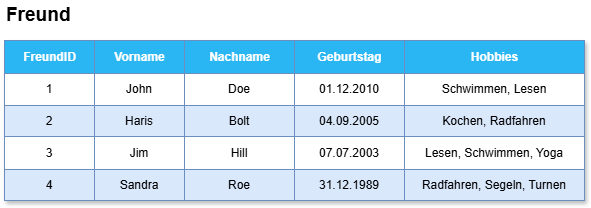

The diagram above was exported from draw.io. Its source (the exported page's mxGraphModel, read from the mxfile embedded in the PNG):
<mxGraphModel dx="609" dy="677" grid="1" gridSize="10" guides="1" tooltips="1" connect="1" arrows="1" fold="1" page="1" pageScale="1" pageWidth="850" pageHeight="1100" math="0" shadow="0">
  <root>
    <mxCell id="0" />
    <mxCell id="1" parent="0" />
    <mxCell id="2" value="Assets" style="childLayout=tableLayout;recursiveResize=0;strokeColor=#6c8ebf;fillColor=#dae8fc;shadow=1;" parent="1" vertex="1">
      <mxGeometry x="100" y="90" width="580" height="160" as="geometry" />
    </mxCell>
    <mxCell id="3" style="shape=tableRow;horizontal=0;startSize=0;swimlaneHead=0;swimlaneBody=0;top=0;left=0;bottom=0;right=0;dropTarget=0;collapsible=0;recursiveResize=0;expand=0;fontStyle=0;strokeColor=inherit;fillColor=#ffffff;" parent="2" vertex="1">
      <mxGeometry width="580" height="33" as="geometry" />
    </mxCell>
    <mxCell id="33" value="FreundID" style="connectable=0;recursiveResize=0;strokeColor=inherit;fillColor=light-dark(#29b6f2, #405e00);align=center;fontStyle=1;fontColor=#FFFFFF;html=1;" vertex="1" parent="3">
      <mxGeometry width="90" height="33" as="geometry">
        <mxRectangle width="90" height="33" as="alternateBounds" />
      </mxGeometry>
    </mxCell>
    <mxCell id="4" value="Vorname" style="connectable=0;recursiveResize=0;strokeColor=inherit;fillColor=light-dark(#29b6f2, #405e00);align=center;fontStyle=1;fontColor=#FFFFFF;html=1;" parent="3" vertex="1">
      <mxGeometry x="90" width="90" height="33" as="geometry">
        <mxRectangle width="90" height="33" as="alternateBounds" />
      </mxGeometry>
    </mxCell>
    <mxCell id="5" value="Nachname" style="connectable=0;recursiveResize=0;strokeColor=inherit;fillColor=light-dark(#29b6f2, #405e00);align=center;fontStyle=1;fontColor=#FFFFFF;html=1;" parent="3" vertex="1">
      <mxGeometry x="180" width="110" height="33" as="geometry">
        <mxRectangle width="110" height="33" as="alternateBounds" />
      </mxGeometry>
    </mxCell>
    <mxCell id="6" value="Geburtstag" style="connectable=0;recursiveResize=0;strokeColor=inherit;fillColor=light-dark(#29b6f2, #405e00);align=center;fontStyle=1;fontColor=#FFFFFF;html=1;" parent="3" vertex="1">
      <mxGeometry x="290" width="110" height="33" as="geometry">
        <mxRectangle width="110" height="33" as="alternateBounds" />
      </mxGeometry>
    </mxCell>
    <mxCell id="28" value="Hobbies" style="connectable=0;recursiveResize=0;strokeColor=inherit;fillColor=light-dark(#29b6f2, #405e00);align=center;fontStyle=1;fontColor=#FFFFFF;html=1;" vertex="1" parent="3">
      <mxGeometry x="400" width="180" height="33" as="geometry">
        <mxRectangle width="180" height="33" as="alternateBounds" />
      </mxGeometry>
    </mxCell>
    <mxCell id="7" value="" style="shape=tableRow;horizontal=0;startSize=0;swimlaneHead=0;swimlaneBody=0;top=0;left=0;bottom=0;right=0;dropTarget=0;collapsible=0;recursiveResize=0;expand=0;fontStyle=0;strokeColor=inherit;fillColor=#ffffff;" parent="2" vertex="1">
      <mxGeometry y="33" width="580" height="32" as="geometry" />
    </mxCell>
    <mxCell id="34" value="1" style="connectable=0;recursiveResize=0;strokeColor=inherit;fillColor=inherit;align=center;whiteSpace=wrap;html=1;" vertex="1" parent="7">
      <mxGeometry width="90" height="32" as="geometry">
        <mxRectangle width="90" height="32" as="alternateBounds" />
      </mxGeometry>
    </mxCell>
    <mxCell id="8" value="John" style="connectable=0;recursiveResize=0;strokeColor=inherit;fillColor=inherit;align=center;whiteSpace=wrap;html=1;" parent="7" vertex="1">
      <mxGeometry x="90" width="90" height="32" as="geometry">
        <mxRectangle width="90" height="32" as="alternateBounds" />
      </mxGeometry>
    </mxCell>
    <mxCell id="9" value="Doe" style="connectable=0;recursiveResize=0;strokeColor=inherit;fillColor=inherit;align=center;whiteSpace=wrap;html=1;" parent="7" vertex="1">
      <mxGeometry x="180" width="110" height="32" as="geometry">
        <mxRectangle width="110" height="32" as="alternateBounds" />
      </mxGeometry>
    </mxCell>
    <mxCell id="10" value="01.12.2010" style="connectable=0;recursiveResize=0;strokeColor=inherit;fillColor=inherit;align=center;whiteSpace=wrap;html=1;" parent="7" vertex="1">
      <mxGeometry x="290" width="110" height="32" as="geometry">
        <mxRectangle width="110" height="32" as="alternateBounds" />
      </mxGeometry>
    </mxCell>
    <mxCell id="29" value="Schwimmen, Lesen" style="connectable=0;recursiveResize=0;strokeColor=inherit;fillColor=inherit;align=center;whiteSpace=wrap;html=1;" vertex="1" parent="7">
      <mxGeometry x="400" width="180" height="32" as="geometry">
        <mxRectangle width="180" height="32" as="alternateBounds" />
      </mxGeometry>
    </mxCell>
    <mxCell id="11" value="" style="shape=tableRow;horizontal=0;startSize=0;swimlaneHead=0;swimlaneBody=0;top=0;left=0;bottom=0;right=0;dropTarget=0;collapsible=0;recursiveResize=0;expand=0;fontStyle=1;strokeColor=inherit;fillColor=#EAF2D3;" parent="2" vertex="1">
      <mxGeometry y="65" width="580" height="31" as="geometry" />
    </mxCell>
    <mxCell id="35" value="2" style="connectable=0;recursiveResize=0;strokeColor=#6c8ebf;fillColor=#dae8fc;whiteSpace=wrap;html=1;" vertex="1" parent="11">
      <mxGeometry width="90" height="31" as="geometry">
        <mxRectangle width="90" height="31" as="alternateBounds" />
      </mxGeometry>
    </mxCell>
    <mxCell id="12" value="Haris" style="connectable=0;recursiveResize=0;strokeColor=#6c8ebf;fillColor=#dae8fc;whiteSpace=wrap;html=1;" parent="11" vertex="1">
      <mxGeometry x="90" width="90" height="31" as="geometry">
        <mxRectangle width="90" height="31" as="alternateBounds" />
      </mxGeometry>
    </mxCell>
    <mxCell id="13" value="Bolt" style="connectable=0;recursiveResize=0;strokeColor=#6c8ebf;fillColor=#dae8fc;whiteSpace=wrap;html=1;" parent="11" vertex="1">
      <mxGeometry x="180" width="110" height="31" as="geometry">
        <mxRectangle width="110" height="31" as="alternateBounds" />
      </mxGeometry>
    </mxCell>
    <mxCell id="14" value="04.09.2005" style="connectable=0;recursiveResize=0;strokeColor=#6c8ebf;fillColor=#dae8fc;whiteSpace=wrap;html=1;" parent="11" vertex="1">
      <mxGeometry x="290" width="110" height="31" as="geometry">
        <mxRectangle width="110" height="31" as="alternateBounds" />
      </mxGeometry>
    </mxCell>
    <mxCell id="30" value="Kochen, Radfahren" style="connectable=0;recursiveResize=0;strokeColor=#6c8ebf;fillColor=#dae8fc;whiteSpace=wrap;html=1;" vertex="1" parent="11">
      <mxGeometry x="400" width="180" height="31" as="geometry">
        <mxRectangle width="180" height="31" as="alternateBounds" />
      </mxGeometry>
    </mxCell>
    <mxCell id="15" value="" style="shape=tableRow;horizontal=0;startSize=0;swimlaneHead=0;swimlaneBody=0;top=0;left=0;bottom=0;right=0;dropTarget=0;collapsible=0;recursiveResize=0;expand=0;fontStyle=0;strokeColor=inherit;fillColor=#ffffff;" parent="2" vertex="1">
      <mxGeometry y="96" width="580" height="33" as="geometry" />
    </mxCell>
    <mxCell id="36" value="3" style="connectable=0;recursiveResize=0;strokeColor=inherit;fillColor=inherit;fontStyle=0;align=center;whiteSpace=wrap;html=1;" vertex="1" parent="15">
      <mxGeometry width="90" height="33" as="geometry">
        <mxRectangle width="90" height="33" as="alternateBounds" />
      </mxGeometry>
    </mxCell>
    <mxCell id="16" value="Jim" style="connectable=0;recursiveResize=0;strokeColor=inherit;fillColor=inherit;fontStyle=0;align=center;whiteSpace=wrap;html=1;" parent="15" vertex="1">
      <mxGeometry x="90" width="90" height="33" as="geometry">
        <mxRectangle width="90" height="33" as="alternateBounds" />
      </mxGeometry>
    </mxCell>
    <mxCell id="17" value="Hill" style="connectable=0;recursiveResize=0;strokeColor=inherit;fillColor=inherit;fontStyle=0;align=center;whiteSpace=wrap;html=1;" parent="15" vertex="1">
      <mxGeometry x="180" width="110" height="33" as="geometry">
        <mxRectangle width="110" height="33" as="alternateBounds" />
      </mxGeometry>
    </mxCell>
    <mxCell id="18" value="07.07.2003" style="connectable=0;recursiveResize=0;strokeColor=inherit;fillColor=inherit;fontStyle=0;align=center;whiteSpace=wrap;html=1;" parent="15" vertex="1">
      <mxGeometry x="290" width="110" height="33" as="geometry">
        <mxRectangle width="110" height="33" as="alternateBounds" />
      </mxGeometry>
    </mxCell>
    <mxCell id="31" value="Lesen, Schwimmen, Yoga" style="connectable=0;recursiveResize=0;strokeColor=inherit;fillColor=inherit;fontStyle=0;align=center;whiteSpace=wrap;html=1;" vertex="1" parent="15">
      <mxGeometry x="400" width="180" height="33" as="geometry">
        <mxRectangle width="180" height="33" as="alternateBounds" />
      </mxGeometry>
    </mxCell>
    <mxCell id="19" value="" style="shape=tableRow;horizontal=0;startSize=0;swimlaneHead=0;swimlaneBody=0;top=0;left=0;bottom=0;right=0;dropTarget=0;collapsible=0;recursiveResize=0;expand=0;fontStyle=1;strokeColor=inherit;fillColor=#EAF2D3;" parent="2" vertex="1">
      <mxGeometry y="129" width="580" height="31" as="geometry" />
    </mxCell>
    <mxCell id="37" value="4" style="connectable=0;recursiveResize=0;strokeColor=#6c8ebf;fillColor=#dae8fc;whiteSpace=wrap;html=1;" vertex="1" parent="19">
      <mxGeometry width="90" height="31" as="geometry">
        <mxRectangle width="90" height="31" as="alternateBounds" />
      </mxGeometry>
    </mxCell>
    <mxCell id="20" value="Sandra" style="connectable=0;recursiveResize=0;strokeColor=#6c8ebf;fillColor=#dae8fc;whiteSpace=wrap;html=1;" parent="19" vertex="1">
      <mxGeometry x="90" width="90" height="31" as="geometry">
        <mxRectangle width="90" height="31" as="alternateBounds" />
      </mxGeometry>
    </mxCell>
    <mxCell id="21" value="Roe" style="connectable=0;recursiveResize=0;strokeColor=#6c8ebf;fillColor=#dae8fc;whiteSpace=wrap;html=1;" parent="19" vertex="1">
      <mxGeometry x="180" width="110" height="31" as="geometry">
        <mxRectangle width="110" height="31" as="alternateBounds" />
      </mxGeometry>
    </mxCell>
    <mxCell id="22" value="31.12.1989" style="connectable=0;recursiveResize=0;strokeColor=#6c8ebf;fillColor=#dae8fc;whiteSpace=wrap;html=1;" parent="19" vertex="1">
      <mxGeometry x="290" width="110" height="31" as="geometry">
        <mxRectangle width="110" height="31" as="alternateBounds" />
      </mxGeometry>
    </mxCell>
    <mxCell id="32" value="Radfahren, Segeln, Turnen" style="connectable=0;recursiveResize=0;strokeColor=#6c8ebf;fillColor=#dae8fc;whiteSpace=wrap;html=1;" vertex="1" parent="19">
      <mxGeometry x="400" width="180" height="31" as="geometry">
        <mxRectangle width="180" height="31" as="alternateBounds" />
      </mxGeometry>
    </mxCell>
    <mxCell id="23" value="Freund" style="text;html=1;align=left;verticalAlign=middle;whiteSpace=wrap;rounded=0;fontStyle=1;fontSize=19;" parent="1" vertex="1">
      <mxGeometry x="100" y="50" width="140" height="30" as="geometry" />
    </mxCell>
  </root>
</mxGraphModel>